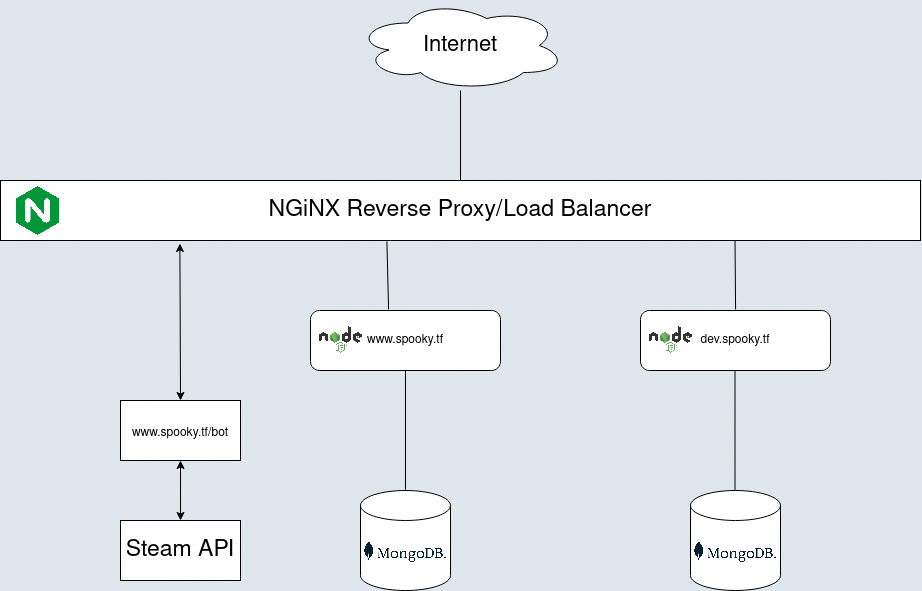

The diagram above was exported from draw.io. Its source (the exported page's mxGraphModel, read from the mxfile embedded in the PNG):
<mxGraphModel dx="2331" dy="1992" grid="1" gridSize="10" guides="1" tooltips="1" connect="1" arrows="1" fold="1" page="1" pageScale="1" pageWidth="850" pageHeight="1100" background="#DFE7ED" math="0" shadow="0">
  <root>
    <mxCell id="0" />
    <mxCell id="1" parent="0" />
    <mxCell id="BlMyzwIwWSlxQR4g5yCS-1" value="" style="shape=cylinder3;whiteSpace=wrap;html=1;boundedLbl=1;backgroundOutline=1;size=15;" vertex="1" parent="1">
      <mxGeometry x="270" y="380" width="90" height="100" as="geometry" />
    </mxCell>
    <mxCell id="BlMyzwIwWSlxQR4g5yCS-3" value="" style="shape=image;verticalLabelPosition=bottom;labelBackgroundColor=default;verticalAlign=top;aspect=fixed;imageAspect=0;image=https://webimages.mongodb.com/_com_assets/cms/kusb9stg1ndrp7j53-MongoDBLogoBrand1.png?auto=format%252Ccompress;" vertex="1" parent="1">
      <mxGeometry x="273.18" y="430" width="83.64" height="23" as="geometry" />
    </mxCell>
    <mxCell id="BlMyzwIwWSlxQR4g5yCS-5" value="www.spooky.tf" style="rounded=1;whiteSpace=wrap;html=1;" vertex="1" parent="1">
      <mxGeometry x="220" y="200" width="190" height="60" as="geometry" />
    </mxCell>
    <mxCell id="BlMyzwIwWSlxQR4g5yCS-6" value="" style="shape=cylinder3;whiteSpace=wrap;html=1;boundedLbl=1;backgroundOutline=1;size=15;" vertex="1" parent="1">
      <mxGeometry x="600" y="380" width="90" height="100" as="geometry" />
    </mxCell>
    <mxCell id="BlMyzwIwWSlxQR4g5yCS-7" value="" style="shape=image;verticalLabelPosition=bottom;labelBackgroundColor=default;verticalAlign=top;aspect=fixed;imageAspect=0;image=https://webimages.mongodb.com/_com_assets/cms/kusb9stg1ndrp7j53-MongoDBLogoBrand1.png?auto=format%252Ccompress;" vertex="1" parent="1">
      <mxGeometry x="603.1800000000001" y="430" width="83.64" height="23" as="geometry" />
    </mxCell>
    <mxCell id="BlMyzwIwWSlxQR4g5yCS-8" value="dev.spooky.tf" style="rounded=1;whiteSpace=wrap;html=1;" vertex="1" parent="1">
      <mxGeometry x="550" y="200" width="190" height="60" as="geometry" />
    </mxCell>
    <mxCell id="BlMyzwIwWSlxQR4g5yCS-9" value="&lt;font style=&quot;font-size: 23px;&quot;&gt;NGiNX Reverse Proxy/Load Balancer&lt;/font&gt;" style="rounded=0;whiteSpace=wrap;html=1;" vertex="1" parent="1">
      <mxGeometry x="-90" y="70" width="920" height="60" as="geometry" />
    </mxCell>
    <mxCell id="BlMyzwIwWSlxQR4g5yCS-10" value="" style="shape=image;verticalLabelPosition=bottom;labelBackgroundColor=default;verticalAlign=top;aspect=fixed;imageAspect=0;image=https://search.bus-hit.me/image_proxy?url=https%3A%2F%2Fwww.splunk.com%2Fcontent%2Fdam%2Fsplunk-blogs%2Fimages%2F2017%2F02%2Fnginx-logo.png&amp;h=a44170f36da61d0b61faf32ee981d416f513557f906fa6b6c295e75d12b972fa;" vertex="1" parent="1">
      <mxGeometry x="-80" y="72.5" width="55" height="55" as="geometry" />
    </mxCell>
    <mxCell id="BlMyzwIwWSlxQR4g5yCS-11" value="" style="endArrow=none;html=1;rounded=0;fontSize=23;exitX=0.5;exitY=0;exitDx=0;exitDy=0;exitPerimeter=0;entryX=0.5;entryY=1;entryDx=0;entryDy=0;" edge="1" parent="1" source="BlMyzwIwWSlxQR4g5yCS-1" target="BlMyzwIwWSlxQR4g5yCS-5">
      <mxGeometry width="50" height="50" relative="1" as="geometry">
        <mxPoint x="400" y="320" as="sourcePoint" />
        <mxPoint x="450" y="270" as="targetPoint" />
      </mxGeometry>
    </mxCell>
    <mxCell id="BlMyzwIwWSlxQR4g5yCS-13" value="" style="endArrow=none;html=1;rounded=0;fontSize=23;exitX=0.5;exitY=0;exitDx=0;exitDy=0;exitPerimeter=0;entryX=0.5;entryY=1;entryDx=0;entryDy=0;" edge="1" parent="1">
      <mxGeometry width="50" height="50" relative="1" as="geometry">
        <mxPoint x="644.5" y="380" as="sourcePoint" />
        <mxPoint x="644.5" y="260" as="targetPoint" />
      </mxGeometry>
    </mxCell>
    <mxCell id="BlMyzwIwWSlxQR4g5yCS-14" value="" style="endArrow=none;html=1;rounded=0;fontSize=23;entryX=0.42;entryY=1.017;entryDx=0;entryDy=0;exitX=0.411;exitY=-0.017;exitDx=0;exitDy=0;exitPerimeter=0;entryPerimeter=0;" edge="1" parent="1" source="BlMyzwIwWSlxQR4g5yCS-5" target="BlMyzwIwWSlxQR4g5yCS-9">
      <mxGeometry width="50" height="50" relative="1" as="geometry">
        <mxPoint x="400" y="320" as="sourcePoint" />
        <mxPoint x="450" y="270" as="targetPoint" />
      </mxGeometry>
    </mxCell>
    <mxCell id="BlMyzwIwWSlxQR4g5yCS-15" value="" style="endArrow=none;html=1;rounded=0;fontSize=23;entryX=0.25;entryY=1;entryDx=0;entryDy=0;exitX=0.411;exitY=-0.017;exitDx=0;exitDy=0;exitPerimeter=0;" edge="1" parent="1">
      <mxGeometry width="50" height="50" relative="1" as="geometry">
        <mxPoint x="645.0899999999999" y="198.98000000000002" as="sourcePoint" />
        <mxPoint x="644.5000000000002" y="130" as="targetPoint" />
      </mxGeometry>
    </mxCell>
    <mxCell id="BlMyzwIwWSlxQR4g5yCS-16" value="" style="shape=image;verticalLabelPosition=bottom;labelBackgroundColor=default;verticalAlign=top;aspect=fixed;imageAspect=0;image=https://search.bus-hit.me/image_proxy?url=https%3A%2F%2Fwww.bacancytechnology.com%2Fblog%2Fwp-content%2Fuploads%2F2016%2F12%2Fnodejs-logo.png&amp;h=254955f7a3824a281ac46f91a66f13c43233e8061530e1e2cf7bde479f27d970;" vertex="1" parent="1">
      <mxGeometry x="228.22" y="215" width="44.96" height="30" as="geometry" />
    </mxCell>
    <mxCell id="BlMyzwIwWSlxQR4g5yCS-17" value="" style="shape=image;verticalLabelPosition=bottom;labelBackgroundColor=default;verticalAlign=top;aspect=fixed;imageAspect=0;image=https://search.bus-hit.me/image_proxy?url=https%3A%2F%2Fwww.bacancytechnology.com%2Fblog%2Fwp-content%2Fuploads%2F2016%2F12%2Fnodejs-logo.png&amp;h=254955f7a3824a281ac46f91a66f13c43233e8061530e1e2cf7bde479f27d970;" vertex="1" parent="1">
      <mxGeometry x="558.22" y="215" width="44.96" height="30" as="geometry" />
    </mxCell>
    <mxCell id="BlMyzwIwWSlxQR4g5yCS-18" value="&lt;font style=&quot;font-size: 12px;&quot;&gt;www.spooky.tf/bot&lt;/font&gt;" style="rounded=0;whiteSpace=wrap;html=1;fontSize=23;" vertex="1" parent="1">
      <mxGeometry x="30" y="290" width="120" height="60" as="geometry" />
    </mxCell>
    <mxCell id="BlMyzwIwWSlxQR4g5yCS-20" value="" style="endArrow=classic;startArrow=classic;html=1;rounded=0;fontSize=23;exitX=0.5;exitY=0;exitDx=0;exitDy=0;entryX=0.195;entryY=1.05;entryDx=0;entryDy=0;entryPerimeter=0;" edge="1" parent="1" source="BlMyzwIwWSlxQR4g5yCS-18" target="BlMyzwIwWSlxQR4g5yCS-9">
      <mxGeometry width="50" height="50" relative="1" as="geometry">
        <mxPoint x="280" y="350" as="sourcePoint" />
        <mxPoint x="330" y="300" as="targetPoint" />
      </mxGeometry>
    </mxCell>
    <mxCell id="BlMyzwIwWSlxQR4g5yCS-21" value="" style="endArrow=classic;startArrow=classic;html=1;rounded=0;fontSize=12;entryX=0.5;entryY=1;entryDx=0;entryDy=0;" edge="1" parent="1" target="BlMyzwIwWSlxQR4g5yCS-18">
      <mxGeometry width="50" height="50" relative="1" as="geometry">
        <mxPoint x="90" y="410" as="sourcePoint" />
        <mxPoint x="330" y="360" as="targetPoint" />
      </mxGeometry>
    </mxCell>
    <mxCell id="BlMyzwIwWSlxQR4g5yCS-22" value="Steam API" style="rounded=0;whiteSpace=wrap;html=1;fontSize=23;" vertex="1" parent="1">
      <mxGeometry x="30" y="410" width="120" height="60" as="geometry" />
    </mxCell>
    <mxCell id="BlMyzwIwWSlxQR4g5yCS-23" value="&lt;font style=&quot;font-size: 22px;&quot;&gt;Internet&lt;/font&gt;" style="ellipse;shape=cloud;whiteSpace=wrap;html=1;fontSize=12;" vertex="1" parent="1">
      <mxGeometry x="265" y="-110" width="210" height="90" as="geometry" />
    </mxCell>
    <mxCell id="BlMyzwIwWSlxQR4g5yCS-24" value="" style="endArrow=none;html=1;rounded=0;fontSize=22;entryX=0.5;entryY=0;entryDx=0;entryDy=0;" edge="1" parent="1" source="BlMyzwIwWSlxQR4g5yCS-23" target="BlMyzwIwWSlxQR4g5yCS-9">
      <mxGeometry width="50" height="50" relative="1" as="geometry">
        <mxPoint x="330" y="290" as="sourcePoint" />
        <mxPoint x="380" y="240" as="targetPoint" />
      </mxGeometry>
    </mxCell>
  </root>
</mxGraphModel>